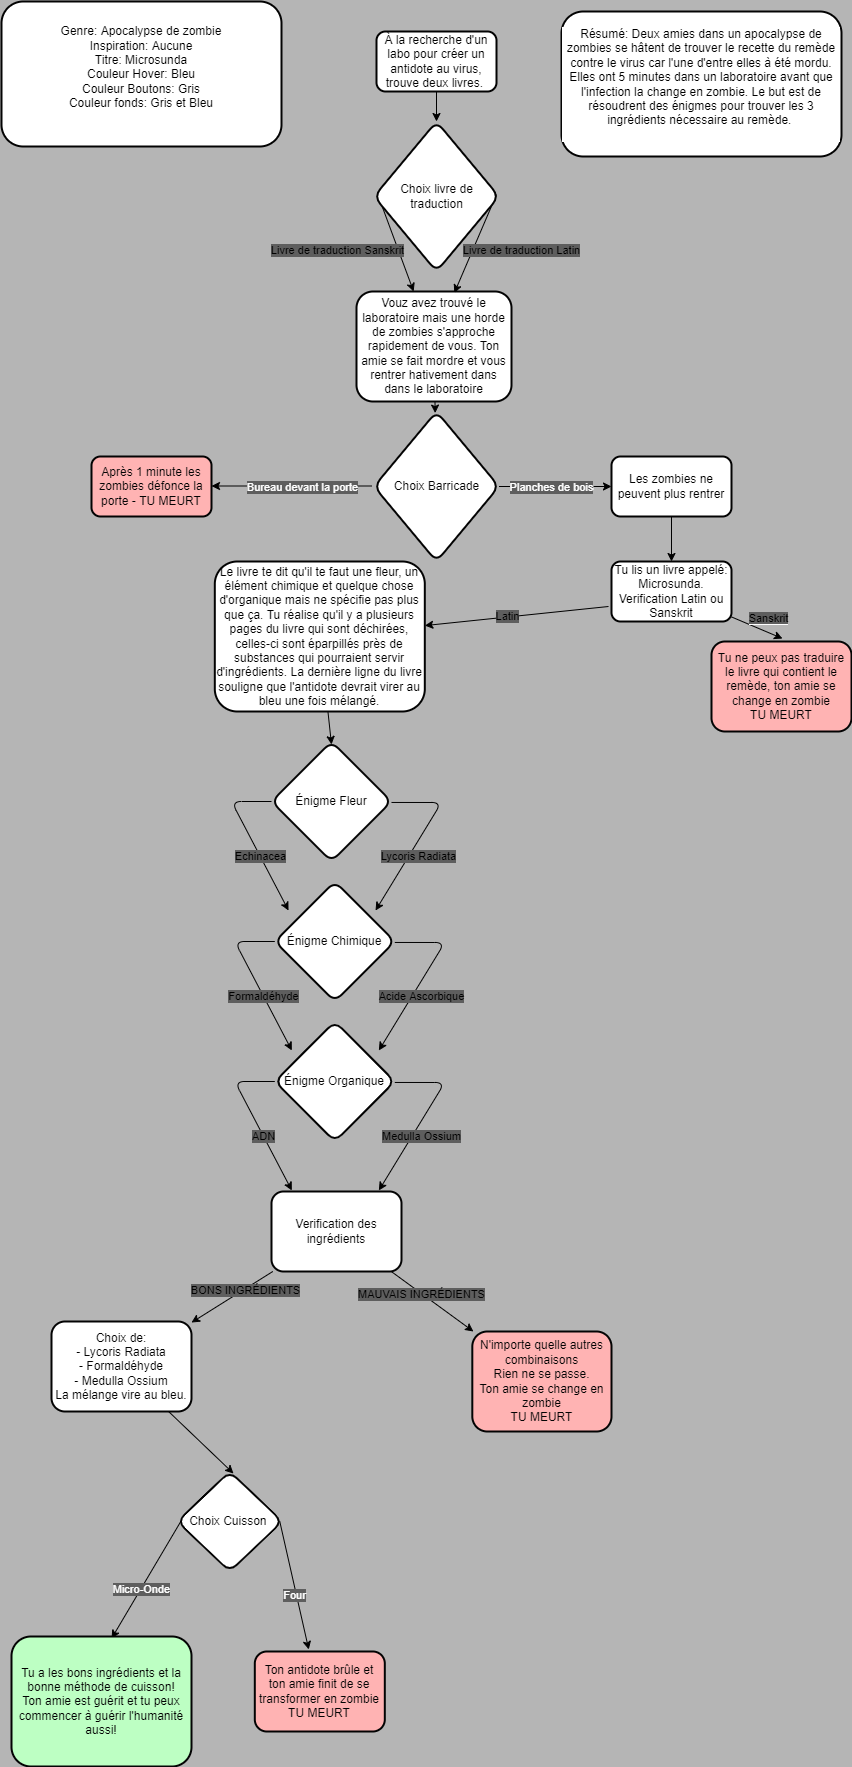

The diagram above was exported from draw.io. Its source (the exported page's mxGraphModel, read from the mxfile embedded in the PNG):
<mxGraphModel dx="1204" dy="800" grid="1" gridSize="10" guides="1" tooltips="1" connect="0" arrows="1" fold="1" page="1" pageScale="1" pageWidth="900" pageHeight="2000" background="#B5B5B5" math="0" shadow="0">
  <root>
    <mxCell id="0" />
    <mxCell id="1" parent="0" />
    <mxCell id="7" value="" style="edgeStyle=none;html=1;fontColor=#030303;" parent="1" source="2" target="6" edge="1">
      <mxGeometry relative="1" as="geometry" />
    </mxCell>
    <mxCell id="2" value="Vouz avez trouvé le laboratoire mais une horde de zombies s'approche rapidement de vous. Ton amie se fait mordre et vous rentrer hativement dans dans le laboratoire" style="rounded=1;whiteSpace=wrap;html=1;fillColor=#FFFFFF;fontColor=#030303;labelBorderColor=none;strokeColor=#030303;strokeWidth=2;" parent="1" vertex="1">
      <mxGeometry x="385" y="300" width="155" height="110" as="geometry" />
    </mxCell>
    <mxCell id="9" value="" style="edgeStyle=none;html=1;fontColor=#030303;" parent="1" source="6" target="8" edge="1">
      <mxGeometry relative="1" as="geometry" />
    </mxCell>
    <mxCell id="10" value="&lt;font color=&quot;#ffffff&quot;&gt;Planches de bois&lt;/font&gt;" style="edgeLabel;html=1;align=center;verticalAlign=middle;resizable=0;points=[];fontColor=#030303;labelBackgroundColor=#9E9E9E;" parent="9" vertex="1" connectable="0">
      <mxGeometry x="0.2" y="-1" relative="1" as="geometry">
        <mxPoint x="-16" y="-1" as="offset" />
      </mxGeometry>
    </mxCell>
    <mxCell id="57" value="&lt;font color=&quot;#ffffff&quot;&gt;Planches de bois&lt;/font&gt;" style="edgeLabel;html=1;align=center;verticalAlign=middle;resizable=0;points=[];fontColor=#030303;labelBackgroundColor=#5E5E5E;" parent="9" vertex="1" connectable="0">
      <mxGeometry x="0.2" y="-1" relative="1" as="geometry">
        <mxPoint x="-16" y="-1" as="offset" />
      </mxGeometry>
    </mxCell>
    <mxCell id="11" style="edgeStyle=none;html=1;fontColor=#FFFFFF;" parent="1" edge="1">
      <mxGeometry relative="1" as="geometry">
        <mxPoint x="240" y="494.5" as="targetPoint" />
        <mxPoint x="400" y="494.5" as="sourcePoint" />
      </mxGeometry>
    </mxCell>
    <mxCell id="12" value="Bureau devant la porte&lt;br&gt;" style="edgeLabel;html=1;align=center;verticalAlign=middle;resizable=0;points=[];fontColor=#FFFFFF;labelBackgroundColor=#9E9E9E;" parent="11" vertex="1" connectable="0">
      <mxGeometry x="0.3333" y="2" relative="1" as="geometry">
        <mxPoint x="37" y="-1" as="offset" />
      </mxGeometry>
    </mxCell>
    <mxCell id="58" value="Bureau devant la porte&lt;br&gt;" style="edgeLabel;html=1;align=center;verticalAlign=middle;resizable=0;points=[];fontColor=#FFFFFF;labelBackgroundColor=#5E5E5E;" parent="11" vertex="1" connectable="0">
      <mxGeometry x="0.3333" y="2" relative="1" as="geometry">
        <mxPoint x="37" y="-1" as="offset" />
      </mxGeometry>
    </mxCell>
    <mxCell id="6" value="Choix Barricade" style="rhombus;whiteSpace=wrap;html=1;fillColor=#FFFFFF;strokeColor=#030303;fontColor=#030303;rounded=1;labelBorderColor=none;strokeWidth=2;" parent="1" vertex="1">
      <mxGeometry x="402.5" y="420" width="125" height="150" as="geometry" />
    </mxCell>
    <mxCell id="15" value="" style="edgeStyle=none;html=1;fontColor=#FFFFFF;" parent="1" source="8" target="14" edge="1">
      <mxGeometry relative="1" as="geometry" />
    </mxCell>
    <mxCell id="8" value="Les zombies ne peuvent plus rentrer" style="whiteSpace=wrap;html=1;fillColor=#FFFFFF;strokeColor=#030303;fontColor=#030303;rounded=1;labelBorderColor=none;strokeWidth=2;" parent="1" vertex="1">
      <mxGeometry x="640" y="465" width="120" height="60" as="geometry" />
    </mxCell>
    <mxCell id="13" value="Après 1 minute les zombies défonce la porte - TU MEURT" style="whiteSpace=wrap;html=1;fillColor=#FFB3B3;strokeColor=#030303;fontColor=#030303;rounded=1;labelBorderColor=none;strokeWidth=2;" parent="1" vertex="1">
      <mxGeometry x="120" y="465" width="120" height="60" as="geometry" />
    </mxCell>
    <mxCell id="17" value="" style="edgeStyle=none;html=1;fontColor=#FFFFFF;exitX=-0.025;exitY=0.75;exitDx=0;exitDy=0;exitPerimeter=0;" parent="1" source="14" target="16" edge="1">
      <mxGeometry relative="1" as="geometry">
        <mxPoint x="580" y="636.4285714285713" as="sourcePoint" />
      </mxGeometry>
    </mxCell>
    <mxCell id="77" value="Latin" style="edgeLabel;html=1;align=center;verticalAlign=middle;resizable=0;points=[];labelBackgroundColor=#5E5E5E;" vertex="1" connectable="0" parent="17">
      <mxGeometry x="0.3097" y="-3" relative="1" as="geometry">
        <mxPoint x="19" as="offset" />
      </mxGeometry>
    </mxCell>
    <mxCell id="80" style="edgeStyle=none;html=1;entryX=0.507;entryY=-0.033;entryDx=0;entryDy=0;entryPerimeter=0;" edge="1" parent="1" source="14" target="78">
      <mxGeometry relative="1" as="geometry" />
    </mxCell>
    <mxCell id="81" value="&lt;span style=&quot;background-color: rgb(94 , 94 , 94)&quot;&gt;Sanskrit&lt;/span&gt;" style="edgeLabel;html=1;align=center;verticalAlign=middle;resizable=0;points=[];" vertex="1" connectable="0" parent="80">
      <mxGeometry x="0.4278" y="-1" relative="1" as="geometry">
        <mxPoint y="-15" as="offset" />
      </mxGeometry>
    </mxCell>
    <mxCell id="14" value="Tu lis un livre appelé:&lt;br&gt;Microsunda.&lt;br&gt;Verification Latin ou Sanskrit" style="whiteSpace=wrap;html=1;fillColor=#FFFFFF;strokeColor=#030303;fontColor=#030303;rounded=1;labelBorderColor=none;strokeWidth=2;" parent="1" vertex="1">
      <mxGeometry x="640" y="570" width="120" height="60" as="geometry" />
    </mxCell>
    <mxCell id="83" value="" style="edgeStyle=none;html=1;entryX=0.5;entryY=0.025;entryDx=0;entryDy=0;entryPerimeter=0;" edge="1" parent="1" source="16" target="82">
      <mxGeometry relative="1" as="geometry" />
    </mxCell>
    <mxCell id="16" value="Le livre te dit qu'il te faut une fleur, un élément chimique et quelque chose d'organique mais ne spécifie pas plus que ça. Tu réalise qu'il y a plusieurs pages du livre qui sont déchirées, celles-ci sont éparpillés près de substances qui pourraient servir d'ingrédients. La dernière ligne du livre souligne que l'antidote devrait virer au bleu une fois mélangé." style="whiteSpace=wrap;html=1;fillColor=#FFFFFF;strokeColor=#030303;fontColor=#030303;rounded=1;labelBorderColor=none;strokeWidth=2;" parent="1" vertex="1">
      <mxGeometry x="243.31" y="570" width="210" height="150" as="geometry" />
    </mxCell>
    <mxCell id="23" value="&lt;font color=&quot;#000000&quot;&gt;Genre: Apocalypse de zombie&lt;br&gt;Inspiration: Aucune&lt;br&gt;Titre: Microsunda&lt;br&gt;Couleur Hover: Bleu&lt;br&gt;Couleur Boutons: Gris&lt;br&gt;Couleur fonds: Gris et Bleu&lt;br&gt;&lt;br&gt;&lt;/font&gt;" style="rounded=1;whiteSpace=wrap;html=1;labelBackgroundColor=#FFFFFF;labelBorderColor=none;fontColor=#FFFFFF;strokeColor=#030303;strokeWidth=2;fillColor=#FFFFFF;" parent="1" vertex="1">
      <mxGeometry x="30" y="10" width="280" height="145" as="geometry" />
    </mxCell>
    <mxCell id="37" value="" style="edgeStyle=none;html=1;fontColor=#FFFFFF;entryX=0.535;entryY=0.02;entryDx=0;entryDy=0;entryPerimeter=0;" parent="1" source="110" target="36" edge="1">
      <mxGeometry relative="1" as="geometry">
        <mxPoint x="238.31" y="1505" as="sourcePoint" />
      </mxGeometry>
    </mxCell>
    <mxCell id="111" value="" style="edgeStyle=none;html=1;" edge="1" parent="1" source="24" target="110">
      <mxGeometry relative="1" as="geometry" />
    </mxCell>
    <mxCell id="114" value="BONS INGRÉDIENTS" style="edgeLabel;html=1;align=center;verticalAlign=middle;resizable=0;points=[];labelBackgroundColor=#5E5E5E;" vertex="1" connectable="0" parent="111">
      <mxGeometry x="-0.2821" y="1" relative="1" as="geometry">
        <mxPoint as="offset" />
      </mxGeometry>
    </mxCell>
    <mxCell id="113" value="" style="edgeStyle=none;html=1;" edge="1" parent="1" source="24" target="112">
      <mxGeometry relative="1" as="geometry" />
    </mxCell>
    <mxCell id="115" value="MAUVAIS INGRÉDIENTS" style="edgeLabel;html=1;align=center;verticalAlign=middle;resizable=0;points=[];labelBackgroundColor=#5E5E5E;" vertex="1" connectable="0" parent="113">
      <mxGeometry x="-0.2703" y="-1" relative="1" as="geometry">
        <mxPoint as="offset" />
      </mxGeometry>
    </mxCell>
    <mxCell id="24" value="Verification des ingrédients" style="whiteSpace=wrap;html=1;fillColor=#FFFFFF;strokeColor=#030303;fontColor=#030303;rounded=1;labelBorderColor=none;strokeWidth=2;" parent="1" vertex="1">
      <mxGeometry x="300" y="1200" width="130" height="80" as="geometry" />
    </mxCell>
    <mxCell id="48" value="" style="edgeStyle=none;html=1;fontColor=#FFFFFF;exitX=0.033;exitY=0.5;exitDx=0;exitDy=0;exitPerimeter=0;entryX=0.556;entryY=0.015;entryDx=0;entryDy=0;entryPerimeter=0;" parent="1" source="36" target="46" edge="1">
      <mxGeometry relative="1" as="geometry">
        <mxPoint x="160.00040540540527" y="1650" as="targetPoint" />
      </mxGeometry>
    </mxCell>
    <mxCell id="53" value="Micro-Onde" style="edgeLabel;html=1;align=center;verticalAlign=middle;resizable=0;points=[];fontColor=#FFFFFF;labelBackgroundColor=#5E5E5E;" parent="48" vertex="1" connectable="0">
      <mxGeometry x="0.2754" y="3" relative="1" as="geometry">
        <mxPoint x="2" y="-9" as="offset" />
      </mxGeometry>
    </mxCell>
    <mxCell id="52" style="edgeStyle=none;html=1;entryX=0.415;entryY=-0.025;entryDx=0;entryDy=0;entryPerimeter=0;fontColor=#FFFFFF;exitX=0.976;exitY=0.5;exitDx=0;exitDy=0;exitPerimeter=0;" parent="1" source="36" target="51" edge="1">
      <mxGeometry relative="1" as="geometry" />
    </mxCell>
    <mxCell id="54" value="Four" style="edgeLabel;html=1;align=center;verticalAlign=middle;resizable=0;points=[];fontColor=#FFFFFF;labelBackgroundColor=#9E9E9E;" parent="52" vertex="1" connectable="0">
      <mxGeometry x="0.2681" y="-4" relative="1" as="geometry">
        <mxPoint y="-8" as="offset" />
      </mxGeometry>
    </mxCell>
    <mxCell id="61" value="Four" style="edgeLabel;html=1;align=center;verticalAlign=middle;resizable=0;points=[];fontColor=#FFFFFF;labelBackgroundColor=#5E5E5E;" parent="52" vertex="1" connectable="0">
      <mxGeometry x="0.2681" y="-4" relative="1" as="geometry">
        <mxPoint y="-8" as="offset" />
      </mxGeometry>
    </mxCell>
    <mxCell id="36" value="Choix Cuisson&amp;nbsp;" style="rhombus;whiteSpace=wrap;html=1;fillColor=#FFFFFF;strokeColor=#030303;fontColor=#030303;rounded=1;labelBorderColor=none;strokeWidth=2;" parent="1" vertex="1">
      <mxGeometry x="205.81" y="1480" width="105" height="100" as="geometry" />
    </mxCell>
    <mxCell id="46" value="Tu a les bons ingrédients et la bonne méthode de cuisson!&lt;br&gt;Ton amie est guérit et tu peux commencer à guérir l'humanité aussi!" style="whiteSpace=wrap;html=1;fillColor=#BDFFC3;strokeColor=#030303;fontColor=#030303;rounded=1;labelBorderColor=none;strokeWidth=2;" parent="1" vertex="1">
      <mxGeometry x="40" y="1645" width="180" height="130" as="geometry" />
    </mxCell>
    <mxCell id="51" value="Ton antidote brûle et ton amie finit de se transformer en zombie&lt;br&gt;TU MEURT" style="whiteSpace=wrap;html=1;fillColor=#FFB3B3;strokeColor=#030303;fontColor=#030303;rounded=1;labelBorderColor=none;strokeWidth=2;" parent="1" vertex="1">
      <mxGeometry x="283.31" y="1660" width="130" height="80" as="geometry" />
    </mxCell>
    <mxCell id="62" value="&lt;font color=&quot;#000000&quot;&gt;Résumé: Deux amies dans un apocalypse de zombies se hâtent de trouver le recette du remède contre le virus car l'une d'entre elles à été mordu. Elles ont 5 minutes dans un laboratoire avant que l'infection la change en zombie. Le but est de résoudrent des énigmes pour trouver les 3 ingrédients nécessaire au remède.&amp;nbsp;&lt;br&gt;&lt;br&gt;&lt;/font&gt;" style="rounded=1;whiteSpace=wrap;html=1;labelBackgroundColor=#FFFFFF;labelBorderColor=none;fontColor=#FFFFFF;strokeColor=#030303;strokeWidth=2;fillColor=#FFFFFF;" parent="1" vertex="1">
      <mxGeometry x="590" y="20" width="280" height="145" as="geometry" />
    </mxCell>
    <mxCell id="72" style="edgeStyle=none;html=1;entryX=0.631;entryY=0.013;entryDx=0;entryDy=0;entryPerimeter=0;exitX=0.98;exitY=0.487;exitDx=0;exitDy=0;exitPerimeter=0;" edge="1" parent="1" source="67" target="2">
      <mxGeometry relative="1" as="geometry" />
    </mxCell>
    <mxCell id="75" value="Livre de traduction Latin" style="edgeLabel;html=1;align=center;verticalAlign=middle;resizable=0;points=[];labelBackgroundColor=#5E5E5E;" vertex="1" connectable="0" parent="72">
      <mxGeometry x="0.228" y="1" relative="1" as="geometry">
        <mxPoint x="50" y="-6" as="offset" />
      </mxGeometry>
    </mxCell>
    <mxCell id="74" style="edgeStyle=none;html=1;exitX=0.036;exitY=0.5;exitDx=0;exitDy=0;exitPerimeter=0;" edge="1" parent="1" source="67" target="2">
      <mxGeometry relative="1" as="geometry">
        <mxPoint x="360" y="270" as="sourcePoint" />
      </mxGeometry>
    </mxCell>
    <mxCell id="76" value="Livre de traduction Sanskrit" style="edgeLabel;html=1;align=center;verticalAlign=middle;resizable=0;points=[];labelBackgroundColor=#5E5E5E;" vertex="1" connectable="0" parent="74">
      <mxGeometry x="0.142" y="-4" relative="1" as="geometry">
        <mxPoint x="-58" y="-2" as="offset" />
      </mxGeometry>
    </mxCell>
    <mxCell id="67" value="Choix livre de traduction" style="rhombus;whiteSpace=wrap;html=1;fillColor=#FFFFFF;strokeColor=#030303;fontColor=#030303;rounded=1;labelBorderColor=none;strokeWidth=2;" vertex="1" parent="1">
      <mxGeometry x="402.5" y="130" width="125" height="150" as="geometry" />
    </mxCell>
    <mxCell id="69" style="edgeStyle=none;html=1;" edge="1" parent="1" source="68" target="67">
      <mxGeometry relative="1" as="geometry" />
    </mxCell>
    <mxCell id="68" value="À la recherche d'un labo pour créer un antidote au virus, trouve deux livres.&amp;nbsp;" style="whiteSpace=wrap;html=1;fillColor=#FFFFFF;strokeColor=#030303;fontColor=#030303;rounded=1;labelBorderColor=none;strokeWidth=2;" vertex="1" parent="1">
      <mxGeometry x="405" y="40" width="120" height="60" as="geometry" />
    </mxCell>
    <mxCell id="78" value="Tu ne peux pas traduire le livre qui contient le remède, ton amie se change en zombie&lt;br&gt;TU MEURT" style="whiteSpace=wrap;html=1;fillColor=#FFB3B3;strokeColor=#030303;fontColor=#030303;rounded=1;labelBorderColor=none;strokeWidth=2;" vertex="1" parent="1">
      <mxGeometry x="740" y="650" width="140" height="90" as="geometry" />
    </mxCell>
    <mxCell id="91" style="edgeStyle=none;html=1;exitX=0;exitY=0.5;exitDx=0;exitDy=0;exitPerimeter=0;entryX=0.142;entryY=0.325;entryDx=0;entryDy=0;entryPerimeter=0;" edge="1" parent="1" source="82">
      <mxGeometry relative="1" as="geometry">
        <mxPoint x="317.03999999999996" y="919" as="targetPoint" />
        <Array as="points">
          <mxPoint x="260" y="810" />
        </Array>
      </mxGeometry>
    </mxCell>
    <mxCell id="93" value="Echinacea" style="edgeLabel;html=1;align=center;verticalAlign=middle;resizable=0;points=[];labelBackgroundColor=#5E5E5E;" vertex="1" connectable="0" parent="91">
      <mxGeometry x="0.6" y="3" relative="1" as="geometry">
        <mxPoint x="-16" y="-24" as="offset" />
      </mxGeometry>
    </mxCell>
    <mxCell id="94" style="edgeStyle=none;html=1;exitX=1;exitY=0.508;exitDx=0;exitDy=0;exitPerimeter=0;entryX=0.867;entryY=0.325;entryDx=0;entryDy=0;entryPerimeter=0;" edge="1" parent="1" source="82">
      <mxGeometry relative="1" as="geometry">
        <mxPoint x="404.03999999999996" y="919" as="targetPoint" />
        <Array as="points">
          <mxPoint x="470" y="811" />
        </Array>
      </mxGeometry>
    </mxCell>
    <mxCell id="95" value="Lycoris Radiata" style="edgeLabel;html=1;align=center;verticalAlign=middle;resizable=0;points=[];labelBackgroundColor=#5E5E5E;" vertex="1" connectable="0" parent="94">
      <mxGeometry x="0.0729" y="1" relative="1" as="geometry">
        <mxPoint x="-1" y="15" as="offset" />
      </mxGeometry>
    </mxCell>
    <mxCell id="82" value="Énigme Fleur" style="rhombus;whiteSpace=wrap;html=1;fillColor=#FFFFFF;strokeColor=#030303;fontColor=#030303;rounded=1;labelBorderColor=none;strokeWidth=2;" vertex="1" parent="1">
      <mxGeometry x="300" y="750" width="120" height="120" as="geometry" />
    </mxCell>
    <mxCell id="98" style="edgeStyle=none;html=1;exitX=0;exitY=0.5;exitDx=0;exitDy=0;exitPerimeter=0;entryX=0.142;entryY=0.325;entryDx=0;entryDy=0;entryPerimeter=0;" edge="1" parent="1" source="102">
      <mxGeometry relative="1" as="geometry">
        <mxPoint x="320.3499999999999" y="1059" as="targetPoint" />
        <Array as="points">
          <mxPoint x="263.31" y="950" />
        </Array>
      </mxGeometry>
    </mxCell>
    <mxCell id="99" value="Formaldéhyde" style="edgeLabel;html=1;align=center;verticalAlign=middle;resizable=0;points=[];labelBackgroundColor=#5E5E5E;" vertex="1" connectable="0" parent="98">
      <mxGeometry x="0.6" y="3" relative="1" as="geometry">
        <mxPoint x="-16" y="-24" as="offset" />
      </mxGeometry>
    </mxCell>
    <mxCell id="100" style="edgeStyle=none;html=1;exitX=1;exitY=0.508;exitDx=0;exitDy=0;exitPerimeter=0;entryX=0.867;entryY=0.325;entryDx=0;entryDy=0;entryPerimeter=0;" edge="1" parent="1" source="102">
      <mxGeometry relative="1" as="geometry">
        <mxPoint x="407.3499999999999" y="1059" as="targetPoint" />
        <Array as="points">
          <mxPoint x="473.31" y="951" />
        </Array>
      </mxGeometry>
    </mxCell>
    <mxCell id="101" value="Acide Ascorbique" style="edgeLabel;html=1;align=center;verticalAlign=middle;resizable=0;points=[];labelBackgroundColor=#5E5E5E;" vertex="1" connectable="0" parent="100">
      <mxGeometry x="0.0729" y="1" relative="1" as="geometry">
        <mxPoint x="-1" y="15" as="offset" />
      </mxGeometry>
    </mxCell>
    <mxCell id="102" value="Énigme Chimique" style="rhombus;whiteSpace=wrap;html=1;fillColor=#FFFFFF;strokeColor=#030303;fontColor=#030303;rounded=1;labelBorderColor=none;strokeWidth=2;" vertex="1" parent="1">
      <mxGeometry x="303.31" y="890" width="120" height="120" as="geometry" />
    </mxCell>
    <mxCell id="104" style="edgeStyle=none;html=1;exitX=0;exitY=0.5;exitDx=0;exitDy=0;exitPerimeter=0;entryX=0.142;entryY=0.325;entryDx=0;entryDy=0;entryPerimeter=0;" edge="1" parent="1" source="108">
      <mxGeometry relative="1" as="geometry">
        <mxPoint x="320.3499999999999" y="1199" as="targetPoint" />
        <Array as="points">
          <mxPoint x="263.31" y="1090" />
        </Array>
      </mxGeometry>
    </mxCell>
    <mxCell id="105" value="ADN" style="edgeLabel;html=1;align=center;verticalAlign=middle;resizable=0;points=[];labelBackgroundColor=#5E5E5E;" vertex="1" connectable="0" parent="104">
      <mxGeometry x="0.6" y="3" relative="1" as="geometry">
        <mxPoint x="-16" y="-24" as="offset" />
      </mxGeometry>
    </mxCell>
    <mxCell id="106" style="edgeStyle=none;html=1;exitX=1;exitY=0.508;exitDx=0;exitDy=0;exitPerimeter=0;entryX=0.867;entryY=0.325;entryDx=0;entryDy=0;entryPerimeter=0;" edge="1" parent="1" source="108">
      <mxGeometry relative="1" as="geometry">
        <mxPoint x="407.3499999999999" y="1199" as="targetPoint" />
        <Array as="points">
          <mxPoint x="473.31" y="1091" />
        </Array>
      </mxGeometry>
    </mxCell>
    <mxCell id="107" value="Medulla Ossium" style="edgeLabel;html=1;align=center;verticalAlign=middle;resizable=0;points=[];labelBackgroundColor=#5E5E5E;" vertex="1" connectable="0" parent="106">
      <mxGeometry x="0.0729" y="1" relative="1" as="geometry">
        <mxPoint x="-1" y="15" as="offset" />
      </mxGeometry>
    </mxCell>
    <mxCell id="108" value="Énigme Organique" style="rhombus;whiteSpace=wrap;html=1;fillColor=#FFFFFF;strokeColor=#030303;fontColor=#030303;rounded=1;labelBorderColor=none;strokeWidth=2;" vertex="1" parent="1">
      <mxGeometry x="303.31" y="1030" width="120" height="120" as="geometry" />
    </mxCell>
    <mxCell id="110" value="Choix de:&lt;br&gt;- Lycoris Radiata&lt;br&gt;- Formaldéhyde&lt;br&gt;- Medulla Ossium&lt;br&gt;La mélange vire au bleu." style="whiteSpace=wrap;html=1;fillColor=#FFFFFF;strokeColor=#030303;fontColor=#030303;rounded=1;labelBorderColor=none;strokeWidth=2;" vertex="1" parent="1">
      <mxGeometry x="80" y="1330" width="140" height="90" as="geometry" />
    </mxCell>
    <mxCell id="112" value="N'importe quelle autres combinaisons&lt;br&gt;Rien ne se passe.&lt;br&gt;Ton amie se change en zombie&lt;br&gt;TU MEURT" style="whiteSpace=wrap;html=1;fillColor=#FFB3B3;strokeColor=#030303;fontColor=#030303;rounded=1;labelBorderColor=none;strokeWidth=2;" vertex="1" parent="1">
      <mxGeometry x="500.81" y="1340" width="139.19" height="100" as="geometry" />
    </mxCell>
  </root>
</mxGraphModel>